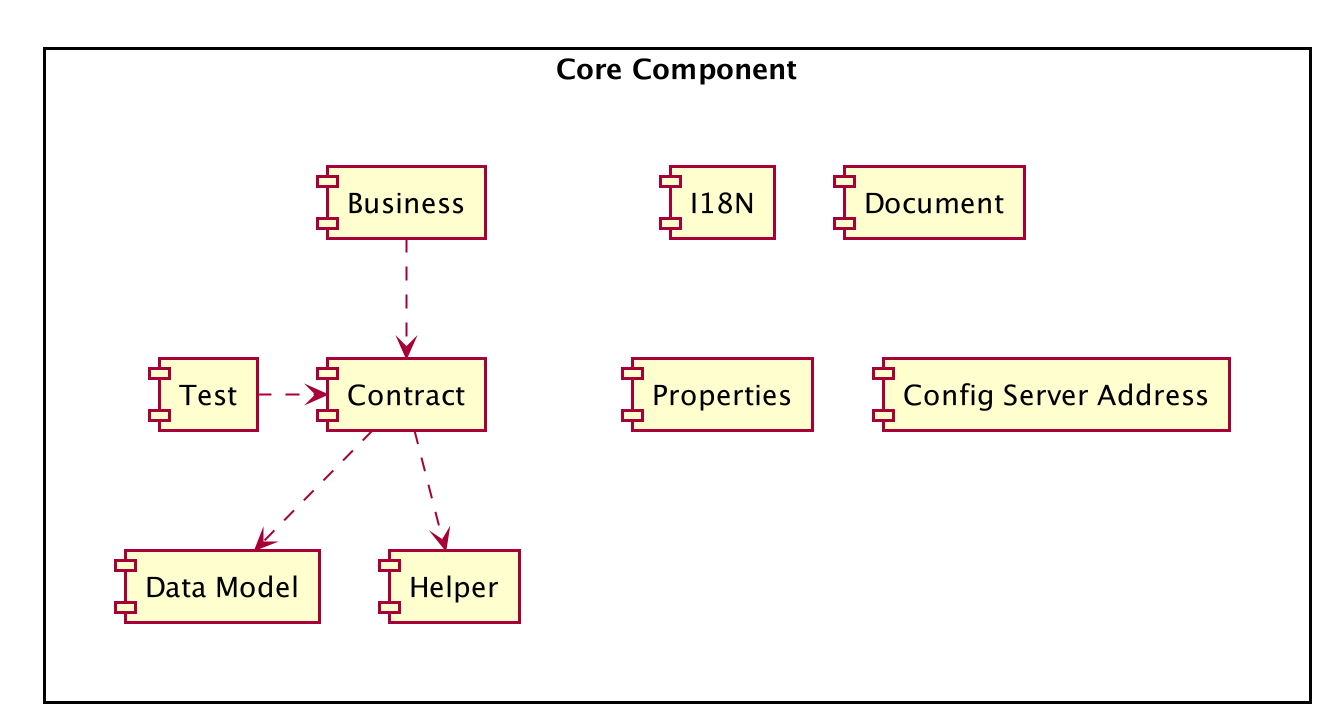

The diagram above was rendered by PlantUML. Its source (embedded in the PNG):
@startuml
skinparam shadowing false
rectangle "Core Component" as coreComponent {

    together {
        component "I18N" as i18n
        component "Document" as coreDocument
        component "Properties" as properties
        component "Config Server Address" as configServerAddress
    }

    together {
        component "Data Model" as dataModel
        component "Helper" as helper
        component "Test" as coreTest
        component "Contract" as contract
        component "Business" as coreBusiness
    }

    contract ..> dataModel
    contract ..> helper
    coreBusiness ..> contract
    coreTest .right.> contract
}
@enduml